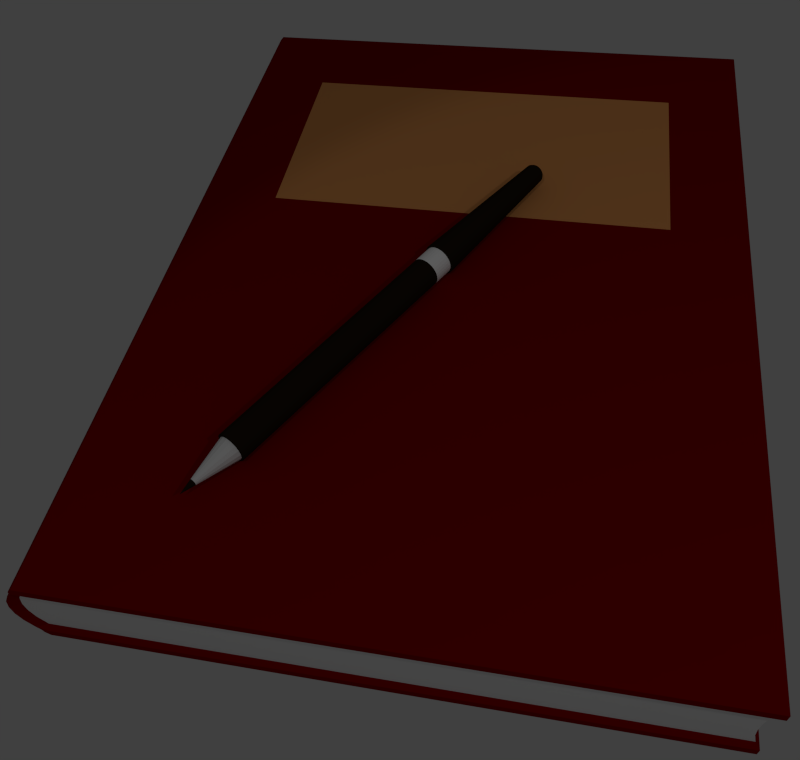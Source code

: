 # Source: diary.blend  (saved by Blender 2.74.0; exported with 4.5.12 LTS)
import bpy
from mathutils import Matrix  # noqa: F401  (used for matrix-valued properties, if any)

bpy.ops.wm.read_factory_settings(use_empty=True)
scene = bpy.context.scene
scene.name = 'Scene'

# ---- collections
col_collection_1 = bpy.data.collections.new('Collection 1'); scene.collection.children.link(col_collection_1)

# ---- materials (node trees are filled in below, after node groups)
mat_dark_brown = bpy.data.materials.new('dark brown')
mat_dark_brown.alpha_threshold = 0.0
mat_dark_brown.use_transparent_shadow = False
mat_dark_brown.diffuse_color = (0.02, 0.01229, 0.005605, 1.0)
mat_dark_brown.roughness = 0.5
mat_metal = bpy.data.materials.new('metal')
mat_metal.alpha_threshold = 0.0
mat_metal.use_transparent_shadow = False
mat_metal.diffuse_color = (1.0, 1.0, 1.0, 1.0)
mat_metal.roughness = 0.5
mat_metal.specular_intensity = 1.0
mat_metal.line_color = (0.0, 0.0, 0.0, 1.0)
mat_paper = bpy.data.materials.new('paper')
mat_paper.alpha_threshold = 0.0
mat_paper.use_transparent_shadow = False
mat_paper.roughness = 0.5
mat_paper.line_color = (0.0, 0.0, 0.0, 1.0)
mat_book_red = bpy.data.materials.new('book red')
mat_book_red.alpha_threshold = 0.0
mat_book_red.use_transparent_shadow = False
mat_book_red.diffuse_color = (0.2273, 0.0, 0.001013, 1.0)
mat_book_red.roughness = 0.5
mat_brown = bpy.data.materials.new('brown')
mat_brown.alpha_threshold = 0.0
mat_brown.use_transparent_shadow = False
mat_brown.diffuse_color = (0.8, 0.3332, 0.1068, 1.0)
mat_brown.roughness = 0.5

# ---- material node trees

# ---- world
world_world = bpy.data.worlds.new('World'); scene.world = world_world
world_world.color = (0.05088, 0.05088, 0.05088)
world_world.use_sun_shadow = False
world_world.sun_shadow_jitter_overblur = 0.0
world_world.cycles.sampling_method = 'MANUAL'
world_world.cycles.sample_map_resolution = 256

# ---- cameras
cam_camera = bpy.data.cameras.new('Camera')
cam_camera.clip_end = 100.0
cam_camera.lens = 35.0
cam_camera.sensor_width = 32.0
cam_camera.sensor_height = 18.0
cam_camera.ortho_scale = 7.314
cam_camera.show_safe_areas = True
cam_camera.dof.focus_distance = 0.0
cam_camera.dof.aperture_fstop = 128.0

# ---- lights
light_spot = bpy.data.lights.new('Spot', 'SPOT')
light_spot.transmission_factor = 0.0
light_spot.energy = 100.0
light_spot.shadow_buffer_clip_start = 0.5
light_spot.shadow_soft_size = 0.1
light_spot.shadow_maximum_resolution = 0.006
light_spot.use_absolute_resolution = True
light_spot.cycles.use_multiple_importance_sampling = False
light_lamp = bpy.data.lights.new('Lamp', 'POINT')
light_lamp.transmission_factor = 0.0
light_lamp.cutoff_distance = 30.0
light_lamp.energy = 77.0
light_lamp.shadow_buffer_clip_start = 1.001
light_lamp.shadow_soft_size = 0.1
light_lamp.shadow_maximum_resolution = 0.006
light_lamp.use_absolute_resolution = True
light_lamp.cycles.use_multiple_importance_sampling = False

# ---- meshes
me_cylinder = bpy.data.meshes.new('Cylinder')
me_cylinder.from_pydata([(1.475e-09, 0.02118, -0.4516), (0.0, 0.03, 0.45), (0.004133, 0.02078, -0.4516), (0.005853, 0.02942, 0.45), (0.008107, 0.01957, -0.4516), (0.01148, 0.02772, 0.45), (0.01177, 0.01761, -0.4516), (0.01667, 0.02494, 0.45), (0.01498, 0.01498, -0.4516), (0.02121, 0.02121, 0.45), (0.01761, 0.01177, -0.4516), (0.02494, 0.01667, 0.45), (0.01957, 0.008107, -0.4516), (0.02772, 0.01148, 0.45), (0.02078, 0.004133, -0.4516), (0.02942, 0.005853, 0.45), (0.02118, 4.112e-09, -0.4516), (0.03, 2.265e-09, 0.45), (0.02078, -0.004133, -0.4516), (0.02942, -0.005853, 0.45), (0.01957, -0.008107, -0.4516), (0.02772, -0.01148, 0.45), (0.01761, -0.01177, -0.4516), (0.02494, -0.01667, 0.45), (0.01498, -0.01498, -0.4516), (0.02121, -0.02121, 0.45), (0.01177, -0.01761, -0.4516), (0.01667, -0.02494, 0.45), (0.008107, -0.01957, -0.4516), (0.01148, -0.02772, 0.45), (0.004133, -0.02078, -0.4516), (0.005853, -0.02942, 0.45), (-5.428e-09, -0.02118, -0.4516), (-9.775e-09, -0.03, 0.45), (-0.004133, -0.02078, -0.4516), (-0.005853, -0.02942, 0.45), (-0.008107, -0.01957, -0.4516), (-0.01148, -0.02772, 0.45), (-0.01177, -0.01761, -0.4516), (-0.01667, -0.02494, 0.45), (-0.01498, -0.01498, -0.4516), (-0.02121, -0.02121, 0.45), (-0.01761, -0.01177, -0.4516), (-0.02494, -0.01667, 0.45), (-0.01957, -0.008107, -0.4516), (-0.02772, -0.01148, 0.45), (-0.02078, -0.004133, -0.4516), (-0.02942, -0.005853, 0.45), (-0.02118, 2.297e-08, -0.4516), (-0.03, 2.897e-08, 0.45), (-0.02078, 0.004133, -0.4516), (-0.02942, 0.005853, 0.45), (-0.01957, 0.008107, -0.4516), (-0.02772, 0.01148, 0.45), (-0.01761, 0.01177, -0.4516), (-0.02494, 0.01667, 0.45), (-0.01498, 0.01498, -0.4516), (-0.02121, 0.02121, 0.45), (-0.01177, 0.01761, -0.4516), (-0.01667, 0.02494, 0.45), (-0.008107, 0.01957, -0.4516), (-0.01148, 0.02772, 0.45), (-0.004133, 0.02078, -0.4516), (-0.005853, 0.02942, 0.45), (-0.02338, -0.01346, 0.4457), (-0.0008008, -0.001753, 0.566), (-0.02639, -0.003559, 0.4458), (-0.0254, 0.006738, 0.4458), (-0.02053, 0.01587, 0.4459), (-0.01255, 0.02245, 0.446), (-0.002651, 0.02546, 0.4461), (0.007647, 0.02447, 0.4462), (0.01678, 0.0196, 0.4462), (0.02336, 0.01161, 0.4462), (0.02637, 0.001718, 0.4461), (0.02538, -0.00858, 0.4461), (0.02051, -0.01771, 0.446), (0.01253, -0.02429, 0.4459), (0.002629, -0.02731, 0.4458), (-0.007669, -0.02631, 0.4457), (-0.0168, -0.02144, 0.4457), (-3.761e-10, 0.03391, -0.1205), (0.0, 0.03, -0.1183), (0.0, 0.03, -0.07652), (0.005853, 0.02942, -0.07652), (0.005853, 0.02942, -0.1183), (0.006616, 0.03326, -0.1205), (0.01148, 0.02772, -0.07652), (0.01148, 0.02772, -0.1183), (0.01298, 0.03133, -0.1205), (0.01667, 0.02494, -0.07652), (0.01667, 0.02494, -0.1183), (0.01884, 0.0282, -0.1205), (0.02121, 0.02121, -0.07652), (0.02121, 0.02121, -0.1183), (0.02398, 0.02398, -0.1205), (0.02494, 0.01667, -0.07652), (0.02494, 0.01667, -0.1183), (0.0282, 0.01884, -0.1205), (0.02772, 0.01148, -0.07652), (0.02772, 0.01148, -0.1183), (0.03133, 0.01298, -0.1205), (0.02942, 0.005853, -0.07652), (0.02942, 0.005853, -0.1183), (0.03326, 0.006616, -0.1205), (0.03, 2.265e-09, -0.07652), (0.03, 2.265e-09, -0.1183), (0.03391, 1.418e-09, -0.1205), (0.02942, -0.005853, -0.07652), (0.02942, -0.005853, -0.1183), (0.03326, -0.006616, -0.1205), (0.02772, -0.01148, -0.07652), (0.02772, -0.01148, -0.1183), (0.03133, -0.01298, -0.1205), (0.02494, -0.01667, -0.07652), (0.02494, -0.01667, -0.1183), (0.0282, -0.01884, -0.1205), (0.02121, -0.02121, -0.07652), (0.02121, -0.02121, -0.1183), (0.02398, -0.02398, -0.1205), (0.01667, -0.02494, -0.07652), (0.01667, -0.02494, -0.1183), (0.01884, -0.0282, -0.1205), (0.01148, -0.02772, -0.07652), (0.01148, -0.02772, -0.1183), (0.01298, -0.03133, -0.1205), (0.005853, -0.02942, -0.07652), (0.005853, -0.02942, -0.1183), (0.006616, -0.03326, -0.1205), (-9.775e-09, -0.03, -0.07652), (-9.775e-09, -0.03, -0.1183), (-1.143e-08, -0.03391, -0.1205), (-0.005853, -0.02942, -0.07652), (-0.005853, -0.02942, -0.1183), (-0.006616, -0.03326, -0.1205), (-0.01148, -0.02772, -0.07652), (-0.01148, -0.02772, -0.1183), (-0.01298, -0.03133, -0.1205), (-0.01667, -0.02494, -0.07652), (-0.01667, -0.02494, -0.1183), (-0.01884, -0.0282, -0.1205), (-0.02121, -0.02121, -0.07652), (-0.02121, -0.02121, -0.1183), (-0.02398, -0.02398, -0.1205), (-0.02494, -0.01667, -0.07652), (-0.02494, -0.01667, -0.1183), (-0.0282, -0.01884, -0.1205), (-0.02772, -0.01148, -0.07652), (-0.02772, -0.01148, -0.1183), (-0.03133, -0.01298, -0.1205), (-0.02942, -0.005853, -0.07652), (-0.02942, -0.005853, -0.1183), (-0.03326, -0.006616, -0.1205), (-0.03, 2.897e-08, -0.07652), (-0.03, 2.897e-08, -0.1183), (-0.03391, 3.16e-08, -0.1205), (-0.02942, 0.005853, -0.07652), (-0.02942, 0.005853, -0.1183), (-0.03326, 0.006616, -0.1205), (-0.02772, 0.01148, -0.07652), (-0.02772, 0.01148, -0.1183), (-0.03133, 0.01298, -0.1205), (-0.02494, 0.01667, -0.07652), (-0.02494, 0.01667, -0.1183), (-0.0282, 0.01884, -0.1205), (-0.02121, 0.02121, -0.07652), (-0.02121, 0.02121, -0.1183), (-0.02398, 0.02398, -0.1205), (-0.01667, 0.02494, -0.07652), (-0.01667, 0.02494, -0.1183), (-0.01884, 0.0282, -0.1205), (-0.01148, 0.02772, -0.07652), (-0.01148, 0.02772, -0.1183), (-0.01298, 0.03133, -0.1205), (-0.005853, 0.02942, -0.07652), (-0.005853, 0.02942, -0.1183), (-0.006616, 0.03326, -0.1205), (-1.286e-08, 0.01782, -0.4574), (0.003477, 0.01748, -0.4574), (0.006821, 0.01647, -0.4574), (0.009902, 0.01482, -0.4574), (0.0126, 0.0126, -0.4574), (0.01482, 0.009902, -0.4574), (0.01647, 0.006821, -0.4574), (0.01748, 0.003477, -0.4574), (0.01782, 4.544e-09, -0.4574), (0.01748, -0.003477, -0.4574), (0.01647, -0.006821, -0.4574), (0.01482, -0.009902, -0.4574), (0.0126, -0.0126, -0.4574), (0.009902, -0.01482, -0.4574), (0.006821, -0.01647, -0.4574), (0.003477, -0.01748, -0.4574), (-1.867e-08, -0.01782, -0.4574), (-0.003477, -0.01748, -0.4574), (-0.006821, -0.01647, -0.4574), (-0.009902, -0.01482, -0.4574), (-0.0126, -0.0126, -0.4574), (-0.01482, -0.009902, -0.4574), (-0.01647, -0.006821, -0.4574), (-0.01748, -0.003477, -0.4574), (-0.01782, 2.041e-08, -0.4574), (-0.01748, 0.003477, -0.4574), (-0.01647, 0.006821, -0.4574), (-0.01482, 0.009902, -0.4574), (-0.0126, 0.0126, -0.4574), (-0.009902, 0.01482, -0.4574), (-0.006821, 0.01647, -0.4574), (-0.003477, 0.01748, -0.4574), (-2.617e-08, 0.007497, -0.4629), (0.001462, 0.007353, -0.4629), (0.002869, 0.006926, -0.4629), (0.004165, 0.006233, -0.4629), (0.005301, 0.005301, -0.4629), (0.006233, 0.004165, -0.4629), (0.006926, 0.002869, -0.4629), (0.007353, 0.001463, -0.4629), (0.007497, 6.968e-09, -0.4629), (0.007353, -0.001463, -0.4629), (0.006926, -0.002869, -0.4629), (0.006233, -0.004165, -0.4629), (0.005301, -0.005301, -0.4629), (0.004165, -0.006233, -0.4629), (0.002869, -0.006926, -0.4629), (0.001462, -0.007353, -0.4629), (-2.861e-08, -0.007497, -0.4629), (-0.001463, -0.007353, -0.4629), (-0.002869, -0.006926, -0.4629), (-0.004165, -0.006233, -0.4629), (-0.005301, -0.005301, -0.4629), (-0.006233, -0.004165, -0.4629), (-0.006926, -0.002869, -0.4629), (-0.007353, -0.001463, -0.4629), (-0.007497, 1.364e-08, -0.4629), (-0.007353, 0.001463, -0.4629), (-0.006926, 0.002869, -0.4629), (-0.006233, 0.004165, -0.4629), (-0.005301, 0.005301, -0.4629), (-0.004165, 0.006233, -0.4629), (-0.002869, 0.006926, -0.4629), (-0.001463, 0.007353, -0.4629), (-0.005781, 0.002695, 0.5357), (-0.007009, 0.0003903, 0.5356), (-0.006499, -0.004706, 0.5356), (-0.007261, -0.002209, 0.5356), (-0.004839, -0.006722, 0.5356), (-0.002534, -0.00795, 0.5356), (6.489e-05, -0.008202, 0.5356), (0.002563, -0.00744, 0.5356), (0.004578, -0.005781, 0.5357), (0.005806, -0.003476, 0.5357), (0.006058, -0.0008768, 0.5357), (0.005296, 0.001621, 0.5357), (0.003636, 0.003637, 0.5357), (0.001331, 0.004864, 0.5357), (-0.001268, 0.005116, 0.5357), (-0.003765, 0.004355, 0.5357)], [], [(83, 1, 3, 84), (84, 3, 5, 87), (87, 5, 7, 90), (90, 7, 9, 93), (93, 9, 11, 96), (96, 11, 13, 99), (99, 13, 15, 102), (102, 15, 17, 105), (105, 17, 19, 108), (108, 19, 21, 111), (111, 21, 23, 114), (114, 23, 25, 117), (117, 25, 27, 120), (120, 27, 29, 123), (123, 29, 31, 126), (126, 31, 33, 129), (129, 33, 35, 132), (132, 35, 37, 135), (135, 37, 39, 138), (138, 39, 41, 141), (141, 41, 43, 144), (144, 43, 45, 147), (147, 45, 47, 150), (150, 47, 49, 153), (153, 49, 51, 156), (156, 51, 53, 159), (159, 53, 55, 162), (162, 55, 57, 165), (165, 57, 59, 168), (168, 59, 61, 171), (3, 1, 63, 61, 59, 57, 55, 53, 51, 49, 47, 45, 43, 41, 39, 37, 35, 33, 31, 29, 27, 25, 23, 21, 19, 17, 15, 13, 11, 9, 7, 5), (174, 63, 1, 83), (171, 61, 63, 174), (54, 56, 205, 204), (246, 65, 245), (243, 65, 244), (247, 65, 246), (248, 65, 247), (249, 65, 248), (250, 65, 249), (251, 65, 250), (252, 65, 251), (253, 65, 252), (254, 65, 253), (255, 65, 254), (256, 65, 255), (241, 65, 256), (242, 65, 241), (245, 65, 243), (244, 65, 242), (64, 66, 67, 68, 69, 70, 71, 72, 73, 74, 75, 76, 77, 78, 79, 80), (60, 173, 176, 62), (173, 172, 175, 176), (172, 171, 174, 175), (62, 176, 81, 0), (176, 175, 82, 81), (175, 174, 83, 82), (58, 170, 173, 60), (170, 169, 172, 173), (169, 168, 171, 172), (56, 167, 170, 58), (167, 166, 169, 170), (166, 165, 168, 169), (54, 164, 167, 56), (164, 163, 166, 167), (163, 162, 165, 166), (52, 161, 164, 54), (161, 160, 163, 164), (160, 159, 162, 163), (50, 158, 161, 52), (158, 157, 160, 161), (157, 156, 159, 160), (48, 155, 158, 50), (155, 154, 157, 158), (154, 153, 156, 157), (46, 152, 155, 48), (152, 151, 154, 155), (151, 150, 153, 154), (44, 149, 152, 46), (149, 148, 151, 152), (148, 147, 150, 151), (42, 146, 149, 44), (146, 145, 148, 149), (145, 144, 147, 148), (40, 143, 146, 42), (143, 142, 145, 146), (142, 141, 144, 145), (38, 140, 143, 40), (140, 139, 142, 143), (139, 138, 141, 142), (36, 137, 140, 38), (137, 136, 139, 140), (136, 135, 138, 139), (34, 134, 137, 36), (134, 133, 136, 137), (133, 132, 135, 136), (32, 131, 134, 34), (131, 130, 133, 134), (130, 129, 132, 133), (30, 128, 131, 32), (128, 127, 130, 131), (127, 126, 129, 130), (28, 125, 128, 30), (125, 124, 127, 128), (124, 123, 126, 127), (26, 122, 125, 28), (122, 121, 124, 125), (121, 120, 123, 124), (24, 119, 122, 26), (119, 118, 121, 122), (118, 117, 120, 121), (22, 116, 119, 24), (116, 115, 118, 119), (115, 114, 117, 118), (20, 113, 116, 22), (113, 112, 115, 116), (112, 111, 114, 115), (18, 110, 113, 20), (110, 109, 112, 113), (109, 108, 111, 112), (16, 107, 110, 18), (107, 106, 109, 110), (106, 105, 108, 109), (14, 104, 107, 16), (104, 103, 106, 107), (103, 102, 105, 106), (12, 101, 104, 14), (101, 100, 103, 104), (100, 99, 102, 103), (10, 98, 101, 12), (98, 97, 100, 101), (97, 96, 99, 100), (8, 95, 98, 10), (95, 94, 97, 98), (94, 93, 96, 97), (6, 92, 95, 8), (92, 91, 94, 95), (91, 90, 93, 94), (4, 89, 92, 6), (89, 88, 91, 92), (88, 87, 90, 91), (2, 86, 89, 4), (86, 85, 88, 89), (85, 84, 87, 88), (0, 81, 86, 2), (81, 82, 85, 86), (82, 83, 84, 85), (203, 204, 236, 235), (32, 34, 194, 193), (10, 12, 183, 182), (60, 62, 208, 207), (38, 40, 197, 196), (16, 18, 186, 185), (44, 46, 200, 199), (22, 24, 189, 188), (50, 52, 203, 202), (6, 8, 181, 180), (28, 30, 192, 191), (56, 58, 206, 205), (34, 36, 195, 194), (12, 14, 184, 183), (62, 0, 177, 208), (40, 42, 198, 197), (18, 20, 187, 186), (46, 48, 201, 200), (2, 4, 179, 178), (24, 26, 190, 189), (52, 54, 204, 203), (8, 10, 182, 181), (30, 32, 193, 192), (58, 60, 207, 206), (36, 38, 196, 195), (0, 2, 178, 177), (14, 16, 185, 184), (42, 44, 199, 198), (20, 22, 188, 187), (48, 50, 202, 201), (4, 6, 180, 179), (26, 28, 191, 190), (209, 210, 211, 212, 213, 214, 215, 216, 217, 218, 219, 220, 221, 222, 223, 224, 225, 226, 227, 228, 229, 230, 231, 232, 233, 234, 235, 236, 237, 238, 239, 240), (181, 182, 214, 213), (192, 193, 225, 224), (201, 202, 234, 233), (179, 180, 212, 211), (190, 191, 223, 222), (199, 200, 232, 231), (177, 178, 210, 209), (188, 189, 221, 220), (208, 177, 209, 240), (197, 198, 230, 229), (186, 187, 219, 218), (206, 207, 239, 238), (195, 196, 228, 227), (184, 185, 217, 216), (204, 205, 237, 236), (193, 194, 226, 225), (182, 183, 215, 214), (202, 203, 235, 234), (180, 181, 213, 212), (191, 192, 224, 223), (200, 201, 233, 232), (178, 179, 211, 210), (189, 190, 222, 221), (198, 199, 231, 230), (187, 188, 220, 219), (207, 208, 240, 239), (196, 197, 229, 228), (185, 186, 218, 217), (205, 206, 238, 237), (194, 195, 227, 226), (183, 184, 216, 215), (66, 244, 242, 67), (80, 245, 243, 64), (67, 242, 241, 68), (68, 241, 256, 69), (69, 256, 255, 70), (70, 255, 254, 71), (71, 254, 253, 72), (72, 253, 252, 73), (73, 252, 251, 74), (74, 251, 250, 75), (75, 250, 249, 76), (76, 249, 248, 77), (77, 248, 247, 78), (78, 247, 246, 79), (64, 243, 244, 66), (79, 246, 245, 80)])
me_cylinder.polygons.foreach_set('material_index', [0, 0, 0, 0, 0, 0, 0, 0, 0, 0, 0, 0, 0, 0, 0, 0, 0, 0, 0, 0, 0, 0, 0, 0, 0, 0, 0, 0, 0, 0, 0, 0, 0, 0, 0, 0, 0, 0, 0, 0, 0, 0, 0, 0, 0, 0, 0, 0, 0, 0, 2, 0, 0, 1, 0, 0, 1, 0, 0, 1, 0, 0, 1, 0, 0, 1, 0, 0, 1, 0, 0, 1, 0, 0, 1, 0, 0, 1, 0, 0, 1, 0, 0, 1, 0, 0, 1, 0, 0, 1, 0, 0, 1, 0, 0, 1, 0, 0, 1, 0, 0, 1, 0, 0, 1, 0, 0, 1, 0, 0, 1, 0, 0, 1, 0, 0, 1, 0, 0, 1, 0, 0, 1, 0, 0, 1, 0, 0, 1, 0, 0, 1, 0, 0, 1, 0, 0, 1, 0, 0, 1, 0, 0, 1, 0, 0, 1, 0, 0, 0, 0, 0, 0, 0, 0, 0, 0, 0, 0, 0, 0, 0, 0, 0, 0, 0, 0, 0, 0, 0, 0, 0, 0, 0, 0, 0, 0, 0, 0, 0, 0, 0, 0, 0, 0, 0, 0, 0, 0, 0, 0, 0, 0, 0, 0, 0, 0, 0, 0, 0, 0, 0, 0, 0, 0, 0, 0, 0, 0, 0, 0, 2, 2, 2, 2, 2, 2, 2, 2, 2, 2, 2, 2, 2, 2, 2, 2])
me_cylinder.materials.append(mat_dark_brown)
me_cylinder.materials.append(mat_metal)
me_cylinder.materials.append(mat_paper)
me_cylinder.use_remesh_preserve_volume = False
me_cylinder.use_remesh_preserve_attributes = False
me_cylinder.use_mirror_vertex_groups = False
me_cylinder.update()
me_cube_009 = bpy.data.meshes.new('Cube.009')
me_cube_009.from_pydata([(1.0, 1.0, -0.844), (1.0, -1.0, -0.844), (-0.9936, -1.0, -0.844), (-0.9936, 1.0, -0.844), (1.0, 1.0, 0.4721), (1.0, -1.0, 0.4721), (-0.9936, -1.0, 0.4721), (-0.9936, 1.0, 0.4721), (1.0, 1.0, -0.704), (0.9865, 0.9883, -0.641), (0.9865, 0.9883, 0.269), (1.0, 1.0, 0.3321), (1.0, -1.0, -0.704), (0.9865, -0.9885, -0.641), (0.9865, -0.9885, 0.269), (1.0, -1.0, 0.3321), (-1.012, -1.0, -0.704), (-1.023, -1.0, -0.641), (-1.023, -1.0, 0.269), (-1.012, -1.0, 0.3321), (-1.012, 1.0, -0.704), (-1.023, 1.0, -0.641), (-1.023, 1.0, 0.269), (-1.012, 1.0, 0.3321), (-0.9874, 0.9883, 0.269), (-0.9793, 1.0, 0.3321), (-0.9816, -1.0, -0.704), (-0.9897, -0.9884, -0.641), (-0.9897, -0.9884, 0.269), (-0.9816, -1.0, 0.3321), (-0.9874, 0.9883, -0.641), (-0.9793, 1.0, -0.704), (-1.008, -1.0, 0.4021), (-1.008, 1.0, 0.4021), (-1.008, -1.0, -0.774), (-1.008, 1.0, -0.774), (-1.045, -0.9999, -0.459), (-1.055, -0.9999, -0.277), (-1.055, -0.9999, -0.09496), (-1.045, -0.9999, 0.08704), (-1.045, 1.0, -0.459), (-1.055, 1.0, -0.277), (-1.055, 1.0, -0.09496), (-1.045, 1.0, 0.08704), (-1.012, -0.9884, 0.08704), (-1.022, -0.9884, -0.09496), (-1.022, -0.9884, -0.277), (-1.012, -0.9884, -0.459), (-1.01, 0.9884, -0.459), (-1.019, 0.9884, -0.277), (-1.019, 0.9884, -0.09496), (-1.01, 0.9884, 0.08704), (0.9744, 0.9883, -0.459), (0.9703, 0.9883, -0.277), (0.9703, 0.9883, -0.09496), (0.9744, 0.9883, 0.08704), (0.9744, -0.9884, -0.459), (0.9703, -0.9884, -0.277), (0.9703, -0.9884, -0.09496), (0.9744, -0.9884, 0.08704), (0.7294, 0.7506, 0.4721), (0.7341, 0.1958, 0.4721), (-0.7228, 0.753, 0.4721), (-0.7181, 0.1982, 0.4721)], [], [(0, 1, 2, 3), (6, 5, 61, 63), (11, 4, 5, 15), (9, 8, 31, 30), (32, 6, 7, 33), (8, 0, 3, 35, 20, 31), (4, 11, 25, 23, 33, 7), (25, 24, 22, 23), (48, 30, 21, 40), (30, 31, 20, 21), (34, 16, 20, 35), (16, 17, 21, 20), (39, 18, 22, 43), (18, 19, 23, 22), (15, 5, 6, 32, 19, 29), (26, 27, 17, 16), (44, 28, 18, 39), (28, 29, 19, 18), (0, 8, 12, 1), (8, 9, 13, 12), (55, 10, 14, 59), (10, 11, 15, 14), (14, 15, 29, 28), (13, 56, 57, 58, 59, 14, 28, 44, 45, 46, 47, 27), (12, 13, 27, 26), (11, 10, 24, 25), (10, 55, 54, 53, 52, 9, 30, 48, 49, 50, 51, 24), (1, 12, 26, 16, 34, 2), (2, 34, 35, 3), (19, 32, 33, 23), (27, 47, 36, 17), (47, 46, 37, 36), (46, 45, 38, 37), (45, 44, 39, 38), (17, 36, 40, 21), (36, 37, 41, 40), (37, 38, 42, 41), (38, 39, 43, 42), (24, 51, 43, 22), (51, 50, 42, 43), (50, 49, 41, 42), (49, 48, 40, 41), (9, 52, 56, 13), (52, 53, 57, 56), (53, 54, 58, 57), (54, 55, 59, 58), (60, 62, 63, 61), (7, 6, 63, 62), (4, 7, 62, 60), (5, 4, 60, 61)])
me_cube_009.polygons.foreach_set('material_index', [1, 1, 1, 1, 1, 1, 1, 1, 1, 1, 1, 1, 1, 1, 1, 1, 1, 1, 1, 1, 0, 1, 1, 0, 1, 1, 0, 1, 1, 1, 1, 1, 1, 1, 1, 1, 1, 1, 1, 1, 1, 1, 0, 0, 0, 0, 2, 1, 1, 1])
me_cube_009.materials.append(mat_paper)
me_cube_009.materials.append(mat_book_red)
me_cube_009.materials.append(mat_brown)
me_cube_009.use_remesh_preserve_volume = False
me_cube_009.use_remesh_preserve_attributes = False
me_cube_009.use_mirror_vertex_groups = False
me_cube_009.update()

# ---- objects
ob_spot = bpy.data.objects.new('Spot', light_spot)
ob_pen = bpy.data.objects.new('pen', me_cylinder)
ob_lamp = bpy.data.objects.new('Lamp', light_lamp)
ob_camera = bpy.data.objects.new('Camera', cam_camera)
ob_book = bpy.data.objects.new('book', me_cube_009)

# ---- transforms, parenting, visibility, modifiers, constraints
ob_spot.location = (-0.28, -5.786, 7.692)
ob_spot.rotation_euler = (0.0, -0.4872, 1.134)
ob_spot.lineart.crease_threshold = 0.0
ob_pen.location = (-0.06973, -0.1064, 0.12)
ob_pen.rotation_euler = (1.571, 0.0, -0.5061)
ob_pen.scale = (2.703, 2.703, 2.703)
ob_pen.lineart.crease_threshold = 0.0
ob_lamp.location = (4.076, -3.444, 5.904)
ob_lamp.rotation_euler = (0.6503, 0.05522, 1.866)
ob_lamp.lock_rotations_4d = False
ob_lamp.empty_display_type = 'ARROWS'
ob_lamp.color = (0.0, 0.0, 0.0, 0.0)
ob_lamp.lineart.crease_threshold = 0.0
ob_camera.location = (0.7088, -3.214, 3.393)
ob_camera.rotation_euler = (0.6756, 0.05606, 0.1891)
ob_camera.lock_rotations_4d = False
ob_camera.empty_display_type = 'ARROWS'
ob_camera.color = (0.0, 0.0, 0.0, 0.0)
ob_camera.display_type = 'WIRE'
ob_camera.lineart.crease_threshold = 0.0
ob_book.location = (0.1516, 0.2313, -0.1339)
ob_book.rotation_euler = (0.0, -0.0, 0.003761)
ob_book.scale = (1.579, 2.19, 0.3627)
ob_book.lock_rotations_4d = False
ob_book.empty_display_type = 'ARROWS'
ob_book.lineart.crease_threshold = 0.0

# ---- collection membership
col_collection_1.objects.link(ob_spot)
col_collection_1.objects.link(ob_pen)
col_collection_1.objects.link(ob_lamp)
col_collection_1.objects.link(ob_camera)
col_collection_1.objects.link(ob_book)

# ---- scene / render settings (as saved in the file)
scene.camera = ob_camera
scene.frame_start = 1; scene.frame_end = 250; scene.frame_set(1)
scene.render.engine = 'BLENDER_EEVEE_NEXT'
scene.render.resolution_x = 100
scene.render.resolution_y = 95
scene.render.dither_intensity = 0.0
scene.render.film_transparent = True
scene.cycles.use_denoising = False
scene.cycles.samples = 10
scene.cycles.sampling_pattern = 'TABULATED_SOBOL'
scene.cycles.light_sampling_threshold = 0.0
scene.cycles.use_adaptive_sampling = False
scene.cycles.use_light_tree = False
scene.cycles.blur_glossy = 0.0
scene.cycles.pixel_filter_type = 'GAUSSIAN'
scene.cycles.sample_clamp_indirect = 0.0
scene.view_settings.view_transform = 'Standard'
bpy.context.view_layer.update()

